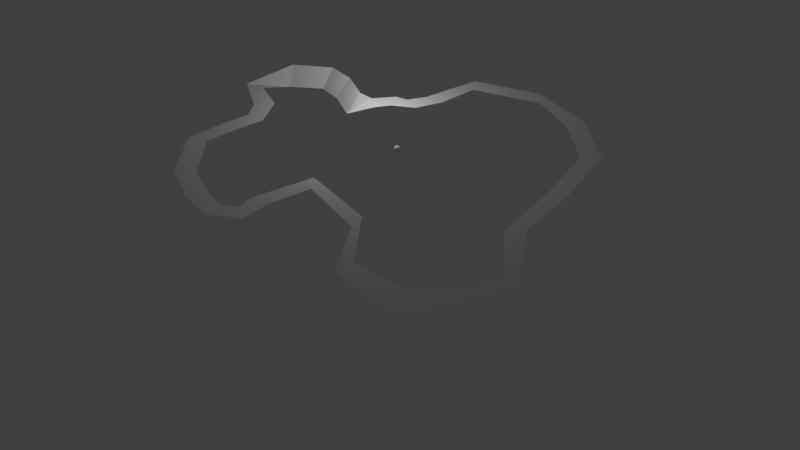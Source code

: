 # Source: draft5.blend  (saved by Blender 3.0.42; exported with 4.5.12 LTS)
import bpy
from mathutils import Matrix  # noqa: F401  (used for matrix-valued properties, if any)

bpy.ops.wm.read_factory_settings(use_empty=True)
scene = bpy.context.scene
scene.name = 'Scene'

# ---- collections
col_collection = bpy.data.collections.new('Collection'); scene.collection.children.link(col_collection)

# ---- world
world_world = bpy.data.worlds.new('World'); scene.world = world_world
world_world.use_nodes = True; world_world.node_tree.nodes.clear()
_N = world_world.node_tree.nodes; _L = world_world.node_tree.links
n0 = _N.new('ShaderNodeOutputWorld'); n0.name = 'World Output'; n0.location = (300, 300)
n1 = _N.new('ShaderNodeBackground'); n1.name = 'Background'; n1.location = (10, 300)
n1.inputs[0].default_value = (0.05088, 0.05088, 0.05088, 1.0)
_L.new(n1.outputs[0], n0.inputs[0])
n0.is_active_output = True
world_world.color = (0.05088, 0.05088, 0.05088)
world_world.use_sun_shadow = False
world_world.sun_shadow_jitter_overblur = 0.0

# ---- cameras
cam_camera = bpy.data.cameras.new('Camera')
cam_camera.clip_end = 100.0
cam_camera.ortho_scale = 7.314

# ---- lights
light_light = bpy.data.lights.new('Light', 'POINT')
light_light.transmission_factor = 0.0
light_light.energy = 1000.0
light_light.shadow_soft_size = 0.1
light_light.shadow_maximum_resolution = 0.006
light_light.use_absolute_resolution = True

# ---- meshes
me_walkmesh = bpy.data.meshes.new('WalkMesh')
me_walkmesh.from_pydata([(5.896, -0.4777, 0.0), (7.093, -1.082, 0.0), (5.845, 0.7798, 0.0), (7.144, 0.7798, 0.0), (5.254, -2.258, 0.0), (6.508, -1.852, 0.0), (5.662, -4.365, 0.0), (6.666, -3.375, 0.0), (7.121, -7.143, 0.0), (8.37, -7.569, 0.0), (4.359, -11.68, 0.0), (5.608, -12.1, 0.0), (0.7835, -12.77, 0.0), (1.204, -14.25, 0.0), (-3.205, -12.59, 0.0), (-3.589, -14.08, 0.0), (-6.723, -9.447, 0.0), (-7.909, -10.08, 0.0), (-10.61, -5.246, 0.0), (-10.68, -6.802, 0.0), (-15.21, -4.163, 0.0), (-16.46, -4.597, 0.0), (-12.1, 4.769, 0.0), (-12.81, 6.075, 0.0), (-2.566, 6.252, 0.0), (-3.832, 6.599, 0.0), (-4.26, 10.77, 0.0), (-5.178, 9.667, 0.0), (-5.136, 11.49, 0.0), (-6.427, 11.32, 0.0), (-4.659, 12.76, 0.0), (-5.534, 13.91, 0.0), (-3.32, 13.44, 0.0), (-3.38, 14.99, 0.0), (-0.566, 14.26, 0.0), (-0.1847, 15.75, 0.0), (3.185, 13.42, 0.0), (3.902, 14.72, 0.0), (4.187, 11.79, 0.0), (5.45, 12.16, 0.0), (5.392, 9.223, 0.0), (6.369, 10.25, 0.0), (7.659, 8.165, 0.0), (7.738, 9.721, 0.0), (10.09, 8.881, 0.0), (10.92, 10.08, 0.0), (11.03, 6.72, -0.6583), (12.16, 6.348, 0.6583), (10.31, 4.218, -0.6583), (11.18, 3.293, 0.6583), (8.734, 3.338, -0.6583), (9.402, 2.189, 0.6583), (6.326, 2.828, -0.6583), (6.994, 1.679, 0.6583), (-17.84, 3.047, 0.0), (-15.21, 1.873, 0.0), (-8.504, 4.416, 0.0), (-7.516, 3.589, 0.0), (-16.78, -1.861, 0.0), (-15.67, -1.862, 0.0)], [], [(0, 1, 3, 2), (1, 0, 4, 5), (5, 4, 6, 7), (7, 6, 8, 9), (9, 8, 10, 11), (11, 10, 12, 13), (13, 12, 14, 15), (15, 14, 16, 17), (17, 16, 18, 19), (19, 18, 20, 21), (54, 55, 22, 23), (56, 57, 24, 25), (25, 24, 26, 27), (27, 26, 28, 29), (29, 28, 30, 31), (31, 30, 32, 33), (33, 32, 34, 35), (35, 34, 36, 37), (37, 36, 38, 39), (39, 38, 40, 41), (41, 40, 42, 43), (43, 42, 44, 45), (45, 44, 46, 47), (47, 46, 48, 49), (49, 48, 50, 51), (51, 50, 52, 53), (3, 53, 52, 2), (58, 59, 55, 54), (23, 22, 57, 56), (21, 20, 59, 58)])
_uv = me_walkmesh.uv_layers.new(name='UVMap')
_uv.uv.foreach_set('vector', [0.0, 0.0, 1.0, 0.0, 1.0, 1.0, 0.0, 1.0, 1.0, 0.0, 0.0, 0.0, 0.0, 0.0, 1.0, 0.0, 1.0, 0.0, 0.0, 0.0, 0.0, 0.0, 1.0, 0.0, 1.0, 0.0, 0.0, 0.0, 0.0, 0.0, 1.0, 0.0, 1.0, 0.0, 0.0, 0.0, 0.0, 0.0, 1.0, 0.0, 1.0, 0.0, 0.0, 0.0, 0.0, 0.0, 1.0, 0.0, 1.0, 0.0, 0.0, 0.0, 0.0, 0.0, 1.0, 0.0, 1.0, 0.0, 0.0, 0.0, 0.0, 0.0, 1.0, 0.0, 1.0, 0.0, 0.0, 0.0, 0.0, 0.0, 1.0, 0.0, 1.0, 0.0, 0.0, 0.0, 0.0, 0.0, 1.0, 0.0, 1.0, 0.0, 0.0, 0.0, 0.0, 0.0, 1.0, 0.0, 1.0, 0.0, 0.0, 0.0, 0.0, 0.0, 1.0, 0.0, 1.0, 0.0, 0.0, 0.0, 0.0, 0.0, 1.0, 0.0, 1.0, 0.0, 0.0, 0.0, 0.0, 0.0, 1.0, 0.0, 1.0, 0.0, 0.0, 0.0, 0.0, 0.0, 1.0, 0.0, 1.0, 0.0, 0.0, 0.0, 0.0, 0.0, 1.0, 0.0, 1.0, 0.0, 0.0, 0.0, 0.0, 0.0, 1.0, 0.0, 1.0, 0.0, 0.0, 0.0, 0.0, 0.0, 1.0, 0.0, 1.0, 0.0, 0.0, 0.0, 0.0, 0.0, 1.0, 0.0, 1.0, 0.0, 0.0, 0.0, 0.0, 0.0, 1.0, 0.0, 1.0, 0.0, 0.0, 0.0, 0.0, 0.0, 1.0, 0.0, 1.0, 0.0, 0.0, 0.0, 0.0, 0.0, 1.0, 0.0, 1.0, 0.0, 0.0, 0.0, 0.0, 0.0, 1.0, 0.0, 1.0, 0.0, 0.0, 0.0, 0.0, 0.0, 1.0, 0.0, 1.0, 0.0, 0.0, 0.0, 0.0, 0.0, 1.0, 0.0, 1.0, 0.0, 0.0, 0.0, 0.0, 0.0, 1.0, 0.0, 1.0, 1.0, 1.0, 0.0, 0.0, 0.0, 0.0, 1.0, 1.0, 0.0, 0.0, 0.0, 0.0, 0.0, 1.0, 0.0, 1.0, 0.0, 0.0, 0.0, 0.0, 0.0, 1.0, 0.0, 1.0, 0.0, 0.0, 0.0, 0.0, 0.0, 1.0, 0.0])
_ca = me_walkmesh.color_attributes.new('Col', 'BYTE_COLOR', 'CORNER')
_ca.data.foreach_set('color', [1.0, 0.491, 0.0, 1.0, 1.0, 0.491, 0.0, 1.0, 1.0, 0.1981, 0.003035, 1.0, 1.0, 0.2016, 0.003035, 1.0, 1.0, 0.491, 0.0, 1.0, 1.0, 0.491, 0.0, 1.0, 1.0, 0.491, 0.0, 1.0, 1.0, 0.491, 0.0, 1.0, 1.0, 0.491, 0.0, 1.0, 1.0, 0.491, 0.0, 1.0, 1.0, 0.5029, 0.0, 1.0, 1.0, 0.491, 0.0, 1.0, 1.0, 0.491, 0.0, 1.0, 1.0, 0.5029, 0.0, 1.0, 1.0, 0.8714, 0.0, 1.0, 1.0, 0.8714, 0.0, 1.0, 1.0, 0.8714, 0.0, 1.0, 1.0, 0.8714, 0.0, 1.0, 1.0, 0.8714, 0.0, 1.0, 1.0, 0.8714, 0.002732, 1.0, 1.0, 0.8714, 0.002732, 1.0, 1.0, 0.8714, 0.0, 1.0, 0.6172, 1.0, 0.0, 1.0, 0.6172, 1.0, 0.0, 1.0, 0.6172, 1.0, 0.0, 1.0, 0.6172, 1.0, 0.0, 1.0, 0.5647, 1.0, 0.0, 1.0, 0.6172, 1.0, 0.0, 1.0, 0.6172, 1.0, 0.0, 1.0, 0.5647, 1.0, 0.0, 1.0, 0.08228, 1.0, 0.0, 1.0, 0.08228, 1.0, 0.0, 1.0, 0.08228, 1.0, 0.0, 1.0, 0.08228, 1.0, 0.0, 1.0, 0.0003035, 1.0, 0.1329, 1.0, 0.0003035, 1.0, 0.1329, 1.0, 0.0003035, 1.0, 0.1329, 1.0, 0.0003035, 1.0, 0.1329, 1.0, 0.004777, 0.7835, 1.0, 1.0, 0.004777, 0.7835, 1.0, 1.0, 0.0006071, 0.1878, 1.0, 1.0, 0.0006071, 0.1878, 1.0, 1.0, 0.0006071, 0.1878, 1.0, 1.0, 0.0006071, 0.1878, 1.0, 1.0, 0.0006071, 0.1878, 1.0, 1.0, 0.01681, 0.2016, 1.0, 1.0, 0.03071, 0.0003035, 1.0, 1.0, 0.03071, 0.0, 1.0, 1.0, 0.03071, 0.0, 1.0, 1.0, 0.03071, 0.0003035, 1.0, 1.0, 0.03071, 0.0, 1.0, 1.0, 0.03071, 0.0, 1.0, 1.0, 0.03071, 0.0, 1.0, 1.0, 0.03071, 0.0, 1.0, 1.0, 0.2159, 0.001518, 1.0, 1.0, 0.03955, 0.01033, 1.0, 1.0, 0.03955, 0.01033, 1.0, 1.0, 0.2159, 0.001518, 1.0, 1.0, 0.4233, 0.002428, 1.0, 1.0, 0.314, 0.01298, 1.0, 1.0, 0.314, 0.01298, 1.0, 1.0, 0.4233, 0.002428, 1.0, 1.0, 0.4233, 0.002428, 1.0, 1.0, 0.4233, 0.002428, 1.0, 1.0, 0.4233, 0.002428, 1.0, 1.0, 0.4233, 0.002428, 1.0, 1.0, 0.4233, 0.002428, 1.0, 1.0, 0.4233, 0.002428, 1.0, 1.0, 0.4233, 0.002428, 1.0, 1.0, 0.4233, 0.002428, 1.0, 1.0, 1.0, 0.008568, 0.9387, 1.0, 1.0, 0.008568, 0.9387, 1.0, 1.0, 0.008568, 0.9387, 1.0, 1.0, 0.008568, 0.9387, 1.0, 1.0, 0.02029, 0.9387, 1.0, 1.0, 0.008568, 0.9387, 1.0, 1.0, 0.008568, 0.9387, 1.0, 1.0, 0.02029, 0.9387, 1.0, 1.0, 0.008023, 0.9047, 1.0, 1.0, 0.004777, 0.5972, 1.0, 1.0, 0.004777, 0.5972, 1.0, 1.0, 0.008023, 0.9047, 1.0, 1.0, 0.0006071, 0.3864, 1.0, 1.0, 0.0, 0.3864, 1.0, 1.0, 0.0, 0.3864, 1.0, 1.0, 0.0006071, 0.3864, 1.0, 1.0, 0.009721, 0.0003035, 1.0, 1.0, 0.009721, 0.0009106, 1.0, 1.0, 0.009721, 0.0009106, 1.0, 1.0, 0.009721, 0.0003035, 1.0, 1.0, 0.009721, 0.0, 1.0, 1.0, 0.009721, 0.0, 1.0, 1.0, 0.009721, 0.0, 1.0, 1.0, 0.009721, 0.0, 1.0, 1.0, 0.1746, 0.003035, 1.0, 1.0, 0.01298, 0.0003035, 1.0, 1.0, 0.01298, 0.0003035, 1.0, 1.0, 0.1746, 0.003035, 1.0, 1.0, 0.1912, 0.003035, 1.0, 1.0, 0.1912, 0.003035, 1.0, 1.0, 0.1912, 0.003035, 1.0, 1.0, 0.1912, 0.003035, 1.0, 1.0, 0.1912, 0.003035, 1.0, 1.0, 0.1912, 0.003035, 1.0, 1.0, 0.1981, 0.003035, 1.0, 1.0, 0.1912, 0.003035, 1.0, 1.0, 0.1912, 0.003035, 1.0, 1.0, 0.2016, 0.003035, 1.0, 0.004777, 0.7835, 1.0, 1.0, 0.004777, 0.7835, 1.0, 1.0, 0.0006071, 0.1878, 1.0, 1.0, 0.0006071, 0.1878, 1.0, 1.0, 0.0006071, 0.1878, 1.0, 1.0, 0.0006071, 0.1878, 1.0, 1.0, 0.01681, 0.2016, 1.0, 1.0, 0.0006071, 0.1878, 1.0, 1.0, 0.004777, 0.7835, 1.0, 1.0, 0.004777, 0.7835, 1.0, 1.0, 0.004777, 0.7835, 1.0, 1.0, 0.004777, 0.7835, 1.0, 1.0])
me_walkmesh.use_remesh_fix_poles = True
me_walkmesh.use_remesh_preserve_attributes = False
me_walkmesh.update()
me_jelly = bpy.data.meshes.new('Jelly')
me_jelly.from_pydata([(-0.2749, -0.2778, -0.2835), (-0.2376, -0.2213, 0.2264), (-0.2749, 0.2778, -0.2835), (-0.2122, 0.2346, 0.2642), (0.2749, -0.2778, -0.2835), (0.2672, -0.2045, 0.272), (0.2749, 0.2778, -0.2835), (0.2863, 0.2419, 0.2762), (-0.2749, -0.2778, -0.1759), (-0.2749, 0.2778, -0.1759), (0.2749, 0.2778, -0.1759), (0.2749, -0.2778, -0.1759)], [], [(8, 1, 3, 9), (9, 3, 7, 10), (10, 7, 5, 11), (11, 5, 1, 8), (2, 6, 4, 0), (7, 3, 1, 5), (4, 11, 8, 0), (6, 10, 11, 4), (2, 9, 10, 6), (0, 8, 9, 2)])
_uv = me_jelly.uv_layers.new(name='UVMap')
_uv.uv.foreach_set('vector', [0.4224, 0.0, 0.625, 0.0, 0.625, 0.25, 0.4224, 0.25, 0.4224, 0.25, 0.625, 0.25, 0.625, 0.5, 0.4224, 0.5, 0.4224, 0.5, 0.625, 0.5, 0.625, 0.75, 0.4224, 0.75, 0.4224, 0.75, 0.625, 0.75, 0.625, 1.0, 0.4224, 1.0, 0.125, 0.5, 0.375, 0.5, 0.375, 0.75, 0.125, 0.75, 0.625, 0.5, 0.875, 0.5, 0.875, 0.75, 0.625, 0.75, 0.375, 0.75, 0.4224, 0.75, 0.4224, 1.0, 0.375, 1.0, 0.375, 0.5, 0.4224, 0.5, 0.4224, 0.75, 0.375, 0.75, 0.375, 0.25, 0.4224, 0.25, 0.4224, 0.5, 0.375, 0.5, 0.375, 0.0, 0.4224, 0.0, 0.4224, 0.25, 0.375, 0.25])
_ca = me_jelly.color_attributes.new('Col', 'BYTE_COLOR', 'CORNER')
_ca.data.foreach_set('color', [1.0, 0.0, 0.3864, 1.0, 1.0, 0.01229, 0.3916, 1.0, 1.0, 0.07036, 0.4342, 1.0, 1.0, 0.0, 0.3864, 1.0, 1.0, 0.0, 0.3864, 1.0, 1.0, 0.07036, 0.4342, 1.0, 1.0, 0.0, 0.3864, 1.0, 1.0, 0.0, 0.3864, 1.0, 1.0, 0.0, 0.3864, 1.0, 1.0, 0.0, 0.3864, 1.0, 1.0, 0.0, 0.3864, 1.0, 1.0, 0.0, 0.3864, 1.0, 1.0, 0.0, 0.3864, 1.0, 1.0, 0.0, 0.3864, 1.0, 1.0, 0.01229, 0.3916, 1.0, 1.0, 0.0, 0.3864, 1.0, 1.0, 0.0, 0.3864, 1.0, 1.0, 0.0, 0.3864, 1.0, 1.0, 0.7084, 0.8388, 1.0, 1.0, 0.0009106, 0.3864, 1.0, 1.0, 0.0, 0.3864, 1.0, 1.0, 0.07036, 0.4342, 1.0, 1.0, 0.01229, 0.3916, 1.0, 1.0, 0.0, 0.3864, 1.0, 1.0, 0.7084, 0.8388, 1.0, 1.0, 0.0, 0.3864, 1.0, 1.0, 0.0, 0.3864, 1.0, 1.0, 0.0009106, 0.3864, 1.0, 1.0, 0.0, 0.3864, 1.0, 1.0, 0.0, 0.3864, 1.0, 1.0, 0.0, 0.3864, 1.0, 1.0, 0.7084, 0.8388, 1.0, 1.0, 0.0, 0.3864, 1.0, 1.0, 0.0, 0.3864, 1.0, 1.0, 0.0, 0.3864, 1.0, 1.0, 0.0, 0.3864, 1.0, 1.0, 0.0009106, 0.3864, 1.0, 1.0, 0.0, 0.3864, 1.0, 1.0, 0.0, 0.3864, 1.0, 1.0, 0.0, 0.3864, 1.0])
me_jelly.use_remesh_fix_poles = True
me_jelly.use_remesh_preserve_attributes = False
me_jelly.update()

# ---- objects
ob_light = bpy.data.objects.new('Light', light_light)
ob_camera = bpy.data.objects.new('Camera', cam_camera)
ob_walkmesh = bpy.data.objects.new('WalkMesh', me_walkmesh)
ob_jelly = bpy.data.objects.new('Jelly', me_jelly)

# ---- transforms, parenting, visibility, modifiers, constraints
ob_light.location = (4.076, 1.005, 5.904)
ob_light.rotation_euler = (0.6503, 0.05522, 1.866)
ob_light.lock_rotations_4d = False
ob_light.empty_display_type = 'ARROWS'
ob_light.color = (0.0, 0.0, 0.0, 0.0)
ob_light.lineart.crease_threshold = 0.0
ob_camera.location = (-65.37, 10.77, 44.21)
ob_camera.rotation_euler = (0.9138, 1.972e-07, -1.737)
ob_camera.lock_rotations_4d = False
ob_camera.empty_display_type = 'ARROWS'
ob_camera.color = (0.0, 0.0, 0.0, 0.0)
ob_camera.display_type = 'WIRE'
ob_camera.lineart.crease_threshold = 0.0
ob_walkmesh.location = (0.0, 0.0, 0.0)
ob_jelly.location = (0.0, 0.0, 0.0)
_m = ob_jelly.modifiers.new('Subdivision', 'SUBSURF')
_m.levels = 5
_m = ob_jelly.modifiers.new('Bevel', 'BEVEL')

# ---- collection membership
col_collection.objects.link(ob_light)
col_collection.objects.link(ob_camera)
col_collection.objects.link(ob_walkmesh)
col_collection.objects.link(ob_jelly)

# ---- scene / render settings (as saved in the file)
scene.camera = ob_camera
scene.frame_start = 1; scene.frame_end = 250; scene.frame_set(1)
scene.render.engine = 'BLENDER_EEVEE_NEXT'
scene.cycles.sampling_pattern = 'TABULATED_SOBOL'
scene.cycles.use_light_tree = False
scene.view_settings.view_transform = 'Standard'
bpy.context.view_layer.update()
